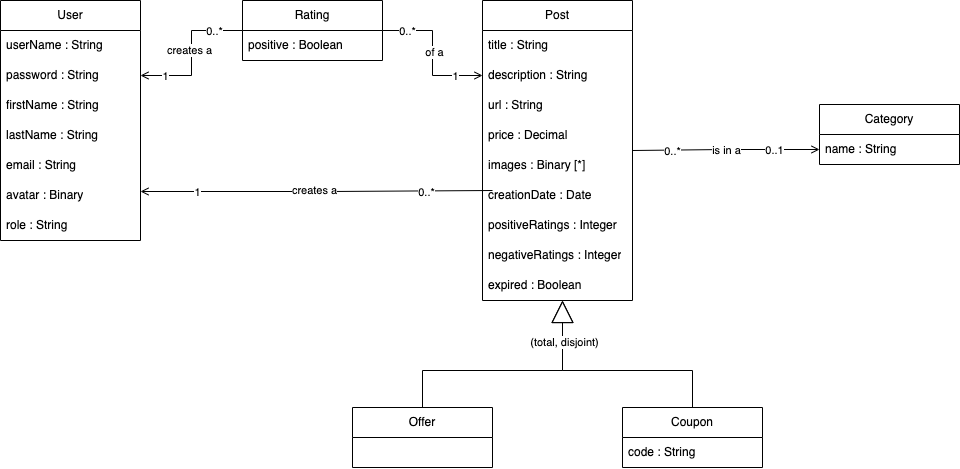

The diagram above was exported from draw.io. Its source (the exported page's mxGraphModel, read from the mxfile embedded in the PNG):
<mxGraphModel dx="2190" dy="737" grid="1" gridSize="10" guides="1" tooltips="1" connect="1" arrows="1" fold="1" page="1" pageScale="1" pageWidth="827" pageHeight="1169" math="0" shadow="0">
  <root>
    <mxCell id="0" />
    <mxCell id="1" parent="0" />
    <mxCell id="-exqpOyZsytq0ROAvpo5-1" value="Post" style="swimlane;fontStyle=0;childLayout=stackLayout;horizontal=1;startSize=30;horizontalStack=0;resizeParent=1;resizeParentMax=0;resizeLast=0;collapsible=1;marginBottom=0;whiteSpace=wrap;html=1;" parent="1" vertex="1">
      <mxGeometry x="410" y="110" width="150" height="300" as="geometry" />
    </mxCell>
    <mxCell id="-exqpOyZsytq0ROAvpo5-2" value="title : String" style="text;strokeColor=none;fillColor=none;align=left;verticalAlign=middle;spacingLeft=4;spacingRight=4;overflow=hidden;points=[[0,0.5],[1,0.5]];portConstraint=eastwest;rotatable=0;whiteSpace=wrap;html=1;" parent="-exqpOyZsytq0ROAvpo5-1" vertex="1">
      <mxGeometry y="30" width="150" height="30" as="geometry" />
    </mxCell>
    <mxCell id="-exqpOyZsytq0ROAvpo5-3" value="description : String" style="text;strokeColor=none;fillColor=none;align=left;verticalAlign=middle;spacingLeft=4;spacingRight=4;overflow=hidden;points=[[0,0.5],[1,0.5]];portConstraint=eastwest;rotatable=0;whiteSpace=wrap;html=1;" parent="-exqpOyZsytq0ROAvpo5-1" vertex="1">
      <mxGeometry y="60" width="150" height="30" as="geometry" />
    </mxCell>
    <mxCell id="-exqpOyZsytq0ROAvpo5-4" value="url : String" style="text;strokeColor=none;fillColor=none;align=left;verticalAlign=middle;spacingLeft=4;spacingRight=4;overflow=hidden;points=[[0,0.5],[1,0.5]];portConstraint=eastwest;rotatable=0;whiteSpace=wrap;html=1;" parent="-exqpOyZsytq0ROAvpo5-1" vertex="1">
      <mxGeometry y="90" width="150" height="30" as="geometry" />
    </mxCell>
    <mxCell id="-exqpOyZsytq0ROAvpo5-10" value="price : Decimal" style="text;strokeColor=none;fillColor=none;align=left;verticalAlign=middle;spacingLeft=4;spacingRight=4;overflow=hidden;points=[[0,0.5],[1,0.5]];portConstraint=eastwest;rotatable=0;whiteSpace=wrap;html=1;" parent="-exqpOyZsytq0ROAvpo5-1" vertex="1">
      <mxGeometry y="120" width="150" height="30" as="geometry" />
    </mxCell>
    <mxCell id="-exqpOyZsytq0ROAvpo5-11" value="images : Binary [*]" style="text;strokeColor=none;fillColor=none;align=left;verticalAlign=middle;spacingLeft=4;spacingRight=4;overflow=hidden;points=[[0,0.5],[1,0.5]];portConstraint=eastwest;rotatable=0;whiteSpace=wrap;html=1;" parent="-exqpOyZsytq0ROAvpo5-1" vertex="1">
      <mxGeometry y="150" width="150" height="30" as="geometry" />
    </mxCell>
    <mxCell id="-exqpOyZsytq0ROAvpo5-25" value="creationDate : Date" style="text;strokeColor=none;fillColor=none;align=left;verticalAlign=middle;spacingLeft=4;spacingRight=4;overflow=hidden;points=[[0,0.5],[1,0.5]];portConstraint=eastwest;rotatable=0;whiteSpace=wrap;html=1;" parent="-exqpOyZsytq0ROAvpo5-1" vertex="1">
      <mxGeometry y="180" width="150" height="30" as="geometry" />
    </mxCell>
    <mxCell id="d9LS6G-8Z93pVNrFpOdC-7" value="positiveRatings : Integer" style="text;strokeColor=none;fillColor=none;align=left;verticalAlign=middle;spacingLeft=4;spacingRight=4;overflow=hidden;points=[[0,0.5],[1,0.5]];portConstraint=eastwest;rotatable=0;whiteSpace=wrap;html=1;" vertex="1" parent="-exqpOyZsytq0ROAvpo5-1">
      <mxGeometry y="210" width="150" height="30" as="geometry" />
    </mxCell>
    <mxCell id="d9LS6G-8Z93pVNrFpOdC-8" value="negativeRatings : Integer" style="text;strokeColor=none;fillColor=none;align=left;verticalAlign=middle;spacingLeft=4;spacingRight=4;overflow=hidden;points=[[0,0.5],[1,0.5]];portConstraint=eastwest;rotatable=0;whiteSpace=wrap;html=1;" vertex="1" parent="-exqpOyZsytq0ROAvpo5-1">
      <mxGeometry y="240" width="150" height="30" as="geometry" />
    </mxCell>
    <mxCell id="jzqh5WGUQBgiydy1D-5K-10" value="expired : Boolean" style="text;strokeColor=none;fillColor=none;align=left;verticalAlign=middle;spacingLeft=4;spacingRight=4;overflow=hidden;points=[[0,0.5],[1,0.5]];portConstraint=eastwest;rotatable=0;whiteSpace=wrap;html=1;" parent="-exqpOyZsytq0ROAvpo5-1" vertex="1">
      <mxGeometry y="270" width="150" height="30" as="geometry" />
    </mxCell>
    <mxCell id="-exqpOyZsytq0ROAvpo5-5" value="User" style="swimlane;fontStyle=0;childLayout=stackLayout;horizontal=1;startSize=30;horizontalStack=0;resizeParent=1;resizeParentMax=0;resizeLast=0;collapsible=1;marginBottom=0;whiteSpace=wrap;html=1;" parent="1" vertex="1">
      <mxGeometry x="-72" y="110" width="140" height="240" as="geometry" />
    </mxCell>
    <mxCell id="-exqpOyZsytq0ROAvpo5-6" value="userName : String" style="text;strokeColor=none;fillColor=none;align=left;verticalAlign=middle;spacingLeft=4;spacingRight=4;overflow=hidden;points=[[0,0.5],[1,0.5]];portConstraint=eastwest;rotatable=0;whiteSpace=wrap;html=1;" parent="-exqpOyZsytq0ROAvpo5-5" vertex="1">
      <mxGeometry y="30" width="140" height="30" as="geometry" />
    </mxCell>
    <mxCell id="-exqpOyZsytq0ROAvpo5-9" value="password : String" style="text;strokeColor=none;fillColor=none;align=left;verticalAlign=middle;spacingLeft=4;spacingRight=4;overflow=hidden;points=[[0,0.5],[1,0.5]];portConstraint=eastwest;rotatable=0;whiteSpace=wrap;html=1;" parent="-exqpOyZsytq0ROAvpo5-5" vertex="1">
      <mxGeometry y="60" width="140" height="30" as="geometry" />
    </mxCell>
    <mxCell id="-exqpOyZsytq0ROAvpo5-7" value="firstName : String" style="text;strokeColor=none;fillColor=none;align=left;verticalAlign=middle;spacingLeft=4;spacingRight=4;overflow=hidden;points=[[0,0.5],[1,0.5]];portConstraint=eastwest;rotatable=0;whiteSpace=wrap;html=1;" parent="-exqpOyZsytq0ROAvpo5-5" vertex="1">
      <mxGeometry y="90" width="140" height="30" as="geometry" />
    </mxCell>
    <mxCell id="aLReLwK6-1xlC2K3PSQc-1" value="lastName : String" style="text;strokeColor=none;fillColor=none;align=left;verticalAlign=middle;spacingLeft=4;spacingRight=4;overflow=hidden;points=[[0,0.5],[1,0.5]];portConstraint=eastwest;rotatable=0;whiteSpace=wrap;html=1;" parent="-exqpOyZsytq0ROAvpo5-5" vertex="1">
      <mxGeometry y="120" width="140" height="30" as="geometry" />
    </mxCell>
    <mxCell id="aLReLwK6-1xlC2K3PSQc-3" value="email : String" style="text;strokeColor=none;fillColor=none;align=left;verticalAlign=middle;spacingLeft=4;spacingRight=4;overflow=hidden;points=[[0,0.5],[1,0.5]];portConstraint=eastwest;rotatable=0;whiteSpace=wrap;html=1;" parent="-exqpOyZsytq0ROAvpo5-5" vertex="1">
      <mxGeometry y="150" width="140" height="30" as="geometry" />
    </mxCell>
    <mxCell id="-exqpOyZsytq0ROAvpo5-8" value="avatar : Binary" style="text;strokeColor=none;fillColor=none;align=left;verticalAlign=middle;spacingLeft=4;spacingRight=4;overflow=hidden;points=[[0,0.5],[1,0.5]];portConstraint=eastwest;rotatable=0;whiteSpace=wrap;html=1;" parent="-exqpOyZsytq0ROAvpo5-5" vertex="1">
      <mxGeometry y="180" width="140" height="30" as="geometry" />
    </mxCell>
    <mxCell id="aLReLwK6-1xlC2K3PSQc-2" value="role : String" style="text;strokeColor=none;fillColor=none;align=left;verticalAlign=middle;spacingLeft=4;spacingRight=4;overflow=hidden;points=[[0,0.5],[1,0.5]];portConstraint=eastwest;rotatable=0;whiteSpace=wrap;html=1;" parent="-exqpOyZsytq0ROAvpo5-5" vertex="1">
      <mxGeometry y="210" width="140" height="30" as="geometry" />
    </mxCell>
    <mxCell id="-exqpOyZsytq0ROAvpo5-12" value="Category" style="swimlane;fontStyle=0;childLayout=stackLayout;horizontal=1;startSize=30;horizontalStack=0;resizeParent=1;resizeParentMax=0;resizeLast=0;collapsible=1;marginBottom=0;whiteSpace=wrap;html=1;" parent="1" vertex="1">
      <mxGeometry x="747" y="214" width="140" height="60" as="geometry" />
    </mxCell>
    <mxCell id="-exqpOyZsytq0ROAvpo5-13" value="name : String" style="text;strokeColor=none;fillColor=none;align=left;verticalAlign=middle;spacingLeft=4;spacingRight=4;overflow=hidden;points=[[0,0.5],[1,0.5]];portConstraint=eastwest;rotatable=0;whiteSpace=wrap;html=1;" parent="-exqpOyZsytq0ROAvpo5-12" vertex="1">
      <mxGeometry y="30" width="140" height="30" as="geometry" />
    </mxCell>
    <mxCell id="-exqpOyZsytq0ROAvpo5-18" style="edgeStyle=orthogonalEdgeStyle;rounded=0;orthogonalLoop=1;jettySize=auto;html=1;endArrow=none;endFill=0;startArrow=open;startFill=0;" parent="1" source="-exqpOyZsytq0ROAvpo5-5" edge="1">
      <mxGeometry relative="1" as="geometry">
        <mxPoint x="140" y="300" as="sourcePoint" />
        <mxPoint x="420" y="300" as="targetPoint" />
        <Array as="points">
          <mxPoint x="258" y="301" />
        </Array>
      </mxGeometry>
    </mxCell>
    <mxCell id="-exqpOyZsytq0ROAvpo5-22" value="1" style="edgeLabel;html=1;align=center;verticalAlign=middle;resizable=0;points=[];" parent="-exqpOyZsytq0ROAvpo5-18" connectable="0" vertex="1">
      <mxGeometry x="-0.76" relative="1" as="geometry">
        <mxPoint x="13" as="offset" />
      </mxGeometry>
    </mxCell>
    <mxCell id="-exqpOyZsytq0ROAvpo5-23" value="0..*" style="edgeLabel;html=1;align=center;verticalAlign=middle;resizable=0;points=[];" parent="-exqpOyZsytq0ROAvpo5-18" connectable="0" vertex="1">
      <mxGeometry x="0.6267" y="-1" relative="1" as="geometry">
        <mxPoint as="offset" />
      </mxGeometry>
    </mxCell>
    <mxCell id="jzqh5WGUQBgiydy1D-5K-27" value="creates a" style="edgeLabel;html=1;align=center;verticalAlign=middle;resizable=0;points=[];" parent="-exqpOyZsytq0ROAvpo5-18" connectable="0" vertex="1">
      <mxGeometry x="-0.0749" y="2" relative="1" as="geometry">
        <mxPoint x="10" as="offset" />
      </mxGeometry>
    </mxCell>
    <mxCell id="-exqpOyZsytq0ROAvpo5-19" style="edgeStyle=orthogonalEdgeStyle;rounded=0;orthogonalLoop=1;jettySize=auto;html=1;exitX=0;exitY=0.5;exitDx=0;exitDy=0;endArrow=none;endFill=0;startArrow=open;startFill=0;" parent="1" source="-exqpOyZsytq0ROAvpo5-13" target="-exqpOyZsytq0ROAvpo5-1" edge="1">
      <mxGeometry relative="1" as="geometry" />
    </mxCell>
    <mxCell id="-exqpOyZsytq0ROAvpo5-21" value="0..*" style="edgeLabel;html=1;align=center;verticalAlign=middle;resizable=0;points=[];" parent="-exqpOyZsytq0ROAvpo5-19" connectable="0" vertex="1">
      <mxGeometry x="0.5867" relative="1" as="geometry">
        <mxPoint as="offset" />
      </mxGeometry>
    </mxCell>
    <mxCell id="-exqpOyZsytq0ROAvpo5-26" value="0..1" style="edgeLabel;html=1;align=center;verticalAlign=middle;resizable=0;points=[];" parent="-exqpOyZsytq0ROAvpo5-19" connectable="0" vertex="1">
      <mxGeometry x="-0.68" relative="1" as="geometry">
        <mxPoint x="-16" as="offset" />
      </mxGeometry>
    </mxCell>
    <mxCell id="jzqh5WGUQBgiydy1D-5K-28" value="is in a" style="edgeLabel;html=1;align=center;verticalAlign=middle;resizable=0;points=[];" parent="-exqpOyZsytq0ROAvpo5-19" connectable="0" vertex="1">
      <mxGeometry x="0.0054" y="-1" relative="1" as="geometry">
        <mxPoint as="offset" />
      </mxGeometry>
    </mxCell>
    <mxCell id="jzqh5WGUQBgiydy1D-5K-16" style="edgeStyle=orthogonalEdgeStyle;rounded=0;orthogonalLoop=1;jettySize=auto;html=1;endArrow=block;endFill=0;endSize=20;" parent="1" source="jzqh5WGUQBgiydy1D-5K-1" target="-exqpOyZsytq0ROAvpo5-1" edge="1">
      <mxGeometry relative="1" as="geometry">
        <mxPoint x="490" y="443" as="targetPoint" />
        <Array as="points">
          <mxPoint x="350" y="480" />
          <mxPoint x="490" y="480" />
        </Array>
      </mxGeometry>
    </mxCell>
    <mxCell id="jzqh5WGUQBgiydy1D-5K-1" value="Offer" style="swimlane;fontStyle=0;childLayout=stackLayout;horizontal=1;startSize=30;horizontalStack=0;resizeParent=1;resizeParentMax=0;resizeLast=0;collapsible=1;marginBottom=0;whiteSpace=wrap;html=1;" parent="1" vertex="1">
      <mxGeometry x="280" y="517" width="140" height="60" as="geometry" />
    </mxCell>
    <mxCell id="jzqh5WGUQBgiydy1D-5K-17" style="edgeStyle=orthogonalEdgeStyle;rounded=0;orthogonalLoop=1;jettySize=auto;html=1;endArrow=block;endFill=0;endSize=20;" parent="1" source="jzqh5WGUQBgiydy1D-5K-8" target="-exqpOyZsytq0ROAvpo5-1" edge="1">
      <mxGeometry relative="1" as="geometry">
        <mxPoint x="490" y="443" as="targetPoint" />
        <Array as="points">
          <mxPoint x="620" y="480" />
          <mxPoint x="490" y="480" />
        </Array>
      </mxGeometry>
    </mxCell>
    <mxCell id="jzqh5WGUQBgiydy1D-5K-29" value="(total, disjoint)" style="edgeLabel;html=1;align=center;verticalAlign=middle;resizable=0;points=[];" parent="jzqh5WGUQBgiydy1D-5K-17" connectable="0" vertex="1">
      <mxGeometry x="0.6556" y="-1" relative="1" as="geometry">
        <mxPoint as="offset" />
      </mxGeometry>
    </mxCell>
    <mxCell id="jzqh5WGUQBgiydy1D-5K-8" value="Coupon" style="swimlane;fontStyle=0;childLayout=stackLayout;horizontal=1;startSize=30;horizontalStack=0;resizeParent=1;resizeParentMax=0;resizeLast=0;collapsible=1;marginBottom=0;whiteSpace=wrap;html=1;" parent="1" vertex="1">
      <mxGeometry x="550" y="517" width="140" height="60" as="geometry" />
    </mxCell>
    <mxCell id="jzqh5WGUQBgiydy1D-5K-9" value="code : String" style="text;strokeColor=none;fillColor=none;align=left;verticalAlign=middle;spacingLeft=4;spacingRight=4;overflow=hidden;points=[[0,0.5],[1,0.5]];portConstraint=eastwest;rotatable=0;whiteSpace=wrap;html=1;" parent="jzqh5WGUQBgiydy1D-5K-8" vertex="1">
      <mxGeometry y="30" width="140" height="30" as="geometry" />
    </mxCell>
    <mxCell id="jzqh5WGUQBgiydy1D-5K-14" value="Rating" style="swimlane;fontStyle=0;childLayout=stackLayout;horizontal=1;startSize=30;horizontalStack=0;resizeParent=1;resizeParentMax=0;resizeLast=0;collapsible=1;marginBottom=0;whiteSpace=wrap;html=1;" parent="1" vertex="1">
      <mxGeometry x="170" y="110" width="140" height="60" as="geometry" />
    </mxCell>
    <mxCell id="jzqh5WGUQBgiydy1D-5K-15" value="positive : Boolean" style="text;strokeColor=none;fillColor=none;align=left;verticalAlign=middle;spacingLeft=4;spacingRight=4;overflow=hidden;points=[[0,0.5],[1,0.5]];portConstraint=eastwest;rotatable=0;whiteSpace=wrap;html=1;" parent="jzqh5WGUQBgiydy1D-5K-14" vertex="1">
      <mxGeometry y="30" width="140" height="30" as="geometry" />
    </mxCell>
    <mxCell id="jzqh5WGUQBgiydy1D-5K-18" style="edgeStyle=orthogonalEdgeStyle;rounded=0;orthogonalLoop=1;jettySize=auto;html=1;exitX=1;exitY=0.5;exitDx=0;exitDy=0;endArrow=none;endFill=0;startArrow=open;startFill=0;" parent="1" source="-exqpOyZsytq0ROAvpo5-9" target="jzqh5WGUQBgiydy1D-5K-14" edge="1">
      <mxGeometry relative="1" as="geometry" />
    </mxCell>
    <mxCell id="jzqh5WGUQBgiydy1D-5K-23" value="1" style="edgeLabel;html=1;align=center;verticalAlign=middle;resizable=0;points=[];" parent="jzqh5WGUQBgiydy1D-5K-18" connectable="0" vertex="1">
      <mxGeometry x="-0.6602" relative="1" as="geometry">
        <mxPoint as="offset" />
      </mxGeometry>
    </mxCell>
    <mxCell id="jzqh5WGUQBgiydy1D-5K-25" value="0..*" style="edgeLabel;html=1;align=center;verticalAlign=middle;resizable=0;points=[];" parent="jzqh5WGUQBgiydy1D-5K-18" connectable="0" vertex="1">
      <mxGeometry x="0.6227" relative="1" as="geometry">
        <mxPoint as="offset" />
      </mxGeometry>
    </mxCell>
    <mxCell id="d9LS6G-8Z93pVNrFpOdC-5" value="creates a" style="edgeLabel;html=1;align=center;verticalAlign=middle;resizable=0;points=[];" vertex="1" connectable="0" parent="jzqh5WGUQBgiydy1D-5K-18">
      <mxGeometry x="0.0435" relative="1" as="geometry">
        <mxPoint x="-3" as="offset" />
      </mxGeometry>
    </mxCell>
    <mxCell id="d9LS6G-8Z93pVNrFpOdC-2" style="edgeStyle=orthogonalEdgeStyle;rounded=0;orthogonalLoop=1;jettySize=auto;html=1;endArrow=open;endFill=0;" edge="1" parent="1" source="jzqh5WGUQBgiydy1D-5K-14" target="-exqpOyZsytq0ROAvpo5-3">
      <mxGeometry relative="1" as="geometry">
        <mxPoint x="279.5" y="215" as="sourcePoint" />
        <mxPoint x="349.5" y="170" as="targetPoint" />
      </mxGeometry>
    </mxCell>
    <mxCell id="d9LS6G-8Z93pVNrFpOdC-3" value="0..*" style="edgeLabel;html=1;align=center;verticalAlign=middle;resizable=0;points=[];" connectable="0" vertex="1" parent="d9LS6G-8Z93pVNrFpOdC-2">
      <mxGeometry x="-0.6602" relative="1" as="geometry">
        <mxPoint as="offset" />
      </mxGeometry>
    </mxCell>
    <mxCell id="d9LS6G-8Z93pVNrFpOdC-4" value="1" style="edgeLabel;html=1;align=center;verticalAlign=middle;resizable=0;points=[];" connectable="0" vertex="1" parent="d9LS6G-8Z93pVNrFpOdC-2">
      <mxGeometry x="0.6227" relative="1" as="geometry">
        <mxPoint as="offset" />
      </mxGeometry>
    </mxCell>
    <mxCell id="d9LS6G-8Z93pVNrFpOdC-6" value="of a" style="edgeLabel;html=1;align=center;verticalAlign=middle;resizable=0;points=[];" vertex="1" connectable="0" parent="d9LS6G-8Z93pVNrFpOdC-2">
      <mxGeometry x="-0.0087" y="1" relative="1" as="geometry">
        <mxPoint as="offset" />
      </mxGeometry>
    </mxCell>
  </root>
</mxGraphModel>